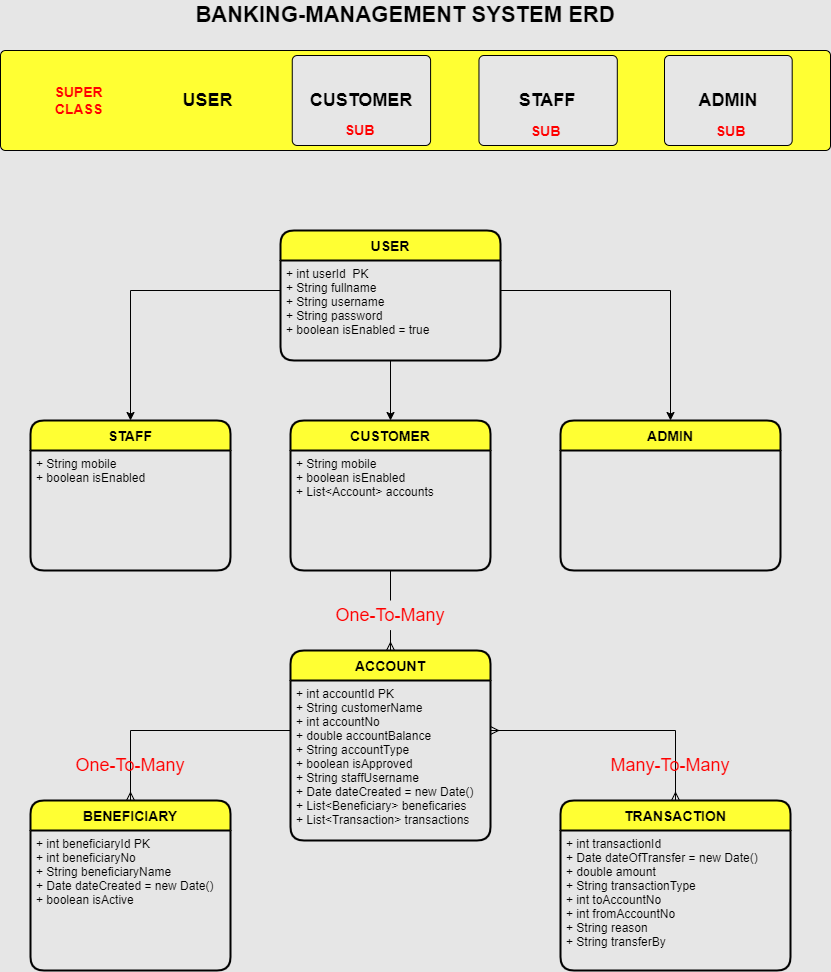

The diagram above was exported from draw.io. Its source (the exported page's mxGraphModel, read from the mxfile embedded in the PNG):
<mxGraphModel dx="782" dy="460" grid="1" gridSize="10" guides="1" tooltips="1" connect="1" arrows="1" fold="1" page="1" pageScale="1" pageWidth="850" pageHeight="1100" background="#E6E6E6" math="0" shadow="0">
  <root>
    <mxCell id="0" />
    <mxCell id="1" parent="0" />
    <mxCell id="kZGVXYNczEU8qSjwGvVb-1" value="" style="rounded=1;absoluteArcSize=1;html=1;arcSize=10;fillColor=#FFFF33;shadow=0;glass=0;" parent="1" vertex="1">
      <mxGeometry x="10" y="70" width="830" height="100" as="geometry" />
    </mxCell>
    <mxCell id="kZGVXYNczEU8qSjwGvVb-2" value="&lt;font style=&quot;font-size: 18px;&quot;&gt;&lt;b&gt;USER&lt;/b&gt;&lt;/font&gt;" style="html=1;shape=mxgraph.er.anchor;whiteSpace=wrap;" parent="kZGVXYNczEU8qSjwGvVb-1" vertex="1">
      <mxGeometry width="415.0000000000001" height="100" as="geometry" />
    </mxCell>
    <mxCell id="kZGVXYNczEU8qSjwGvVb-3" value="&lt;font style=&quot;font-size: 18px;&quot;&gt;&lt;b&gt;CUSTOMER&lt;/b&gt;&lt;/font&gt;" style="rounded=1;absoluteArcSize=1;html=1;arcSize=10;whiteSpace=wrap;points=[];labelBackgroundColor=none;fillColor=#E6E6E6;" parent="kZGVXYNczEU8qSjwGvVb-1" vertex="1">
      <mxGeometry x="291.7575757575758" y="5" width="138.33333333333337" height="90" as="geometry" />
    </mxCell>
    <mxCell id="kZGVXYNczEU8qSjwGvVb-7" value="&lt;font style=&quot;font-size: 18px;&quot;&gt;&lt;b&gt;STAFF&lt;/b&gt;&lt;/font&gt;" style="rounded=1;absoluteArcSize=1;html=1;arcSize=10;whiteSpace=wrap;points=[];fillColor=#E6E6E6;" parent="kZGVXYNczEU8qSjwGvVb-1" vertex="1">
      <mxGeometry x="478.46808446455515" y="5" width="138.33333333333337" height="90" as="geometry" />
    </mxCell>
    <mxCell id="kZGVXYNczEU8qSjwGvVb-8" value="&lt;font style=&quot;font-size: 18px;&quot;&gt;&lt;b&gt;ADMIN&lt;/b&gt;&lt;/font&gt;" style="rounded=1;absoluteArcSize=1;html=1;arcSize=10;whiteSpace=wrap;points=[];fillColor=#E6E6E6;" parent="kZGVXYNczEU8qSjwGvVb-1" vertex="1">
      <mxGeometry x="664" y="5" width="127.6923076923077" height="90" as="geometry" />
    </mxCell>
    <mxCell id="kZGVXYNczEU8qSjwGvVb-36" value="&lt;b style=&quot;&quot;&gt;&lt;font style=&quot;font-size: 14px;&quot;&gt;SUPER CLASS&lt;/font&gt;&lt;/b&gt;" style="text;html=1;strokeColor=none;fillColor=none;align=center;verticalAlign=middle;whiteSpace=wrap;rounded=0;shadow=0;glass=0;sketch=0;fontColor=#FF0000;" parent="kZGVXYNczEU8qSjwGvVb-1" vertex="1">
      <mxGeometry x="48.82352941176471" y="35" width="58.58823529411765" height="30" as="geometry" />
    </mxCell>
    <mxCell id="kZGVXYNczEU8qSjwGvVb-37" value="&lt;font color=&quot;#ff0000&quot;&gt;SUB&amp;nbsp;&lt;/font&gt;" style="text;html=1;strokeColor=none;fillColor=none;align=center;verticalAlign=middle;whiteSpace=wrap;rounded=0;shadow=0;glass=0;sketch=0;fontSize=14;fontColor=#000000;fontStyle=1" parent="kZGVXYNczEU8qSjwGvVb-1" vertex="1">
      <mxGeometry x="331.6289411764707" y="65" width="58.58823529411765" height="30" as="geometry" />
    </mxCell>
    <mxCell id="kZGVXYNczEU8qSjwGvVb-38" value="&lt;font color=&quot;#ff0000&quot; style=&quot;font-size: 14px;&quot;&gt;&lt;span&gt;SUB&amp;nbsp;&lt;/span&gt;&lt;/font&gt;" style="text;html=1;strokeColor=none;fillColor=none;align=center;verticalAlign=middle;whiteSpace=wrap;rounded=0;shadow=0;glass=0;sketch=0;fontSize=19;fontColor=#000000;fontStyle=1" parent="kZGVXYNczEU8qSjwGvVb-1" vertex="1">
      <mxGeometry x="518.3398823529413" y="65" width="58.58823529411765" height="30" as="geometry" />
    </mxCell>
    <mxCell id="kZGVXYNczEU8qSjwGvVb-48" value="&lt;font color=&quot;#ff0000&quot; style=&quot;font-size: 14px;&quot;&gt;&lt;span&gt;SUB&amp;nbsp;&lt;/span&gt;&lt;/font&gt;" style="text;html=1;strokeColor=none;fillColor=none;align=center;verticalAlign=middle;whiteSpace=wrap;rounded=0;shadow=0;glass=0;sketch=0;fontSize=19;fontColor=#000000;fontStyle=1" parent="kZGVXYNczEU8qSjwGvVb-1" vertex="1">
      <mxGeometry x="703.0588235294118" y="65" width="58.58823529411765" height="30" as="geometry" />
    </mxCell>
    <mxCell id="kZGVXYNczEU8qSjwGvVb-21" style="edgeStyle=orthogonalEdgeStyle;rounded=0;orthogonalLoop=1;jettySize=auto;html=1;entryX=0.5;entryY=0;entryDx=0;entryDy=0;" parent="1" source="kZGVXYNczEU8qSjwGvVb-9" target="kZGVXYNczEU8qSjwGvVb-17" edge="1">
      <mxGeometry relative="1" as="geometry">
        <Array as="points">
          <mxPoint x="680" y="310" />
        </Array>
      </mxGeometry>
    </mxCell>
    <mxCell id="kZGVXYNczEU8qSjwGvVb-9" value="USER" style="swimlane;childLayout=stackLayout;horizontal=1;startSize=30;horizontalStack=0;rounded=1;fontSize=14;fontStyle=1;strokeWidth=2;resizeParent=0;resizeLast=1;shadow=0;dashed=0;align=center;sketch=0;glass=0;swimlaneFillColor=none;fillColor=#FFFF33;gradientColor=none;" parent="1" vertex="1">
      <mxGeometry x="290" y="250" width="220" height="130" as="geometry" />
    </mxCell>
    <mxCell id="kZGVXYNczEU8qSjwGvVb-10" value="+ int userId  PK&#10;+ String fullname&#10;+ String username&#10;+ String password&#10;+ boolean isEnabled = true" style="align=left;strokeColor=none;fillColor=none;spacingLeft=4;fontSize=12;verticalAlign=top;resizable=0;rotatable=0;part=1;fontColor=#000000;" parent="kZGVXYNczEU8qSjwGvVb-9" vertex="1">
      <mxGeometry y="30" width="220" height="100" as="geometry" />
    </mxCell>
    <mxCell id="kZGVXYNczEU8qSjwGvVb-12" value="CUSTOMER" style="swimlane;childLayout=stackLayout;horizontal=1;startSize=30;horizontalStack=0;rounded=1;fontSize=14;fontStyle=1;strokeWidth=2;resizeParent=0;resizeLast=1;shadow=0;dashed=0;align=center;fillColor=#FFFF33;" parent="1" vertex="1">
      <mxGeometry x="300" y="440" width="200" height="150" as="geometry" />
    </mxCell>
    <mxCell id="kZGVXYNczEU8qSjwGvVb-13" value="+ String mobile&#10;+ boolean isEnabled&#10;+ List&lt;Account&gt; accounts&#10;" style="align=left;strokeColor=none;fillColor=none;spacingLeft=4;fontSize=12;verticalAlign=top;resizable=0;rotatable=0;part=1;" parent="kZGVXYNczEU8qSjwGvVb-12" vertex="1">
      <mxGeometry y="30" width="200" height="120" as="geometry" />
    </mxCell>
    <mxCell id="kZGVXYNczEU8qSjwGvVb-15" value="STAFF" style="swimlane;childLayout=stackLayout;horizontal=1;startSize=30;horizontalStack=0;rounded=1;fontSize=14;fontStyle=1;strokeWidth=2;resizeParent=0;resizeLast=1;shadow=0;dashed=0;align=center;swimlaneFillColor=none;fillColor=#FFFF33;" parent="1" vertex="1">
      <mxGeometry x="40" y="440" width="200" height="150" as="geometry" />
    </mxCell>
    <mxCell id="kZGVXYNczEU8qSjwGvVb-16" value="+ String mobile&#10;+ boolean isEnabled&#10;" style="align=left;strokeColor=none;fillColor=none;spacingLeft=4;fontSize=12;verticalAlign=top;resizable=0;rotatable=0;part=1;" parent="kZGVXYNczEU8qSjwGvVb-15" vertex="1">
      <mxGeometry y="30" width="200" height="120" as="geometry" />
    </mxCell>
    <mxCell id="kZGVXYNczEU8qSjwGvVb-17" value="ADMIN" style="swimlane;childLayout=stackLayout;horizontal=1;startSize=30;horizontalStack=0;rounded=1;fontSize=14;fontStyle=1;strokeWidth=2;resizeParent=0;resizeLast=1;shadow=0;dashed=0;align=center;fillColor=#FFFF33;" parent="1" vertex="1">
      <mxGeometry x="570" y="440" width="220" height="150" as="geometry" />
    </mxCell>
    <mxCell id="kZGVXYNczEU8qSjwGvVb-20" style="edgeStyle=orthogonalEdgeStyle;rounded=0;orthogonalLoop=1;jettySize=auto;html=1;entryX=0.5;entryY=0;entryDx=0;entryDy=0;" parent="1" target="kZGVXYNczEU8qSjwGvVb-15" edge="1">
      <mxGeometry relative="1" as="geometry">
        <mxPoint x="290" y="320" as="sourcePoint" />
        <Array as="points">
          <mxPoint x="290" y="310" />
          <mxPoint x="140" y="310" />
        </Array>
      </mxGeometry>
    </mxCell>
    <mxCell id="kZGVXYNczEU8qSjwGvVb-22" style="edgeStyle=orthogonalEdgeStyle;rounded=0;orthogonalLoop=1;jettySize=auto;html=1;entryX=0.5;entryY=0;entryDx=0;entryDy=0;" parent="1" source="kZGVXYNczEU8qSjwGvVb-10" target="kZGVXYNczEU8qSjwGvVb-12" edge="1">
      <mxGeometry relative="1" as="geometry" />
    </mxCell>
    <mxCell id="kZGVXYNczEU8qSjwGvVb-23" value="ACCOUNT" style="swimlane;childLayout=stackLayout;horizontal=1;startSize=30;horizontalStack=0;rounded=1;fontSize=14;fontStyle=1;strokeWidth=2;resizeParent=0;resizeLast=1;shadow=0;dashed=0;align=center;swimlaneFillColor=none;fillColor=#FFFF33;" parent="1" vertex="1">
      <mxGeometry x="300" y="670" width="200" height="190" as="geometry" />
    </mxCell>
    <mxCell id="kZGVXYNczEU8qSjwGvVb-24" value="+ int accountId PK&#10;+ String customerName&#10;+ int accountNo&#10;+ double accountBalance&#10;+ String accountType&#10;+ boolean isApproved&#10;+ String staffUsername&#10;+ Date dateCreated = new Date()&#10;+ List&lt;Beneficiary&gt; beneficaries&#10;+ List&lt;Transaction&gt; transactions" style="align=left;strokeColor=none;fillColor=none;spacingLeft=4;fontSize=12;verticalAlign=top;resizable=0;rotatable=0;part=1;" parent="kZGVXYNczEU8qSjwGvVb-23" vertex="1">
      <mxGeometry y="30" width="200" height="160" as="geometry" />
    </mxCell>
    <mxCell id="kZGVXYNczEU8qSjwGvVb-25" value="BENEFICIARY" style="swimlane;childLayout=stackLayout;horizontal=1;startSize=30;horizontalStack=0;rounded=1;fontSize=14;fontStyle=1;strokeWidth=2;resizeParent=0;resizeLast=1;shadow=0;dashed=0;align=center;fillColor=#FFFF33;" parent="1" vertex="1">
      <mxGeometry x="40" y="820" width="200" height="170" as="geometry" />
    </mxCell>
    <mxCell id="kZGVXYNczEU8qSjwGvVb-26" value="+ int beneficiaryId PK&#10;+ int beneficiaryNo&#10;+ String beneficiaryName&#10;+ Date dateCreated = new Date()&#10;+ boolean isActive" style="align=left;strokeColor=none;fillColor=none;spacingLeft=4;fontSize=12;verticalAlign=top;resizable=0;rotatable=0;part=1;" parent="kZGVXYNczEU8qSjwGvVb-25" vertex="1">
      <mxGeometry y="30" width="200" height="140" as="geometry" />
    </mxCell>
    <mxCell id="kZGVXYNczEU8qSjwGvVb-27" value="TRANSACTION" style="swimlane;childLayout=stackLayout;horizontal=1;startSize=30;horizontalStack=0;rounded=1;fontSize=14;fontStyle=1;strokeWidth=2;resizeParent=0;resizeLast=1;shadow=0;dashed=0;align=center;fillColor=#FFFF33;" parent="1" vertex="1">
      <mxGeometry x="570" y="820" width="230" height="170" as="geometry" />
    </mxCell>
    <mxCell id="kZGVXYNczEU8qSjwGvVb-28" value="+ int transactionId&#10;+ Date dateOfTransfer = new Date()&#10;+ double amount&#10;+ String transactionType&#10;+ int toAccountNo&#10;+ int fromAccountNo&#10;+ String reason&#10;+ String transferBy" style="align=left;strokeColor=none;fillColor=none;spacingLeft=4;fontSize=12;verticalAlign=top;resizable=0;rotatable=0;part=1;" parent="kZGVXYNczEU8qSjwGvVb-27" vertex="1">
      <mxGeometry y="30" width="230" height="140" as="geometry" />
    </mxCell>
    <mxCell id="kZGVXYNczEU8qSjwGvVb-33" style="edgeStyle=orthogonalEdgeStyle;rounded=0;orthogonalLoop=1;jettySize=auto;html=1;endArrow=ERmany;endFill=0;startArrow=none;" parent="1" source="kZGVXYNczEU8qSjwGvVb-62" target="kZGVXYNczEU8qSjwGvVb-23" edge="1">
      <mxGeometry relative="1" as="geometry" />
    </mxCell>
    <mxCell id="kZGVXYNczEU8qSjwGvVb-34" style="edgeStyle=orthogonalEdgeStyle;rounded=0;orthogonalLoop=1;jettySize=auto;html=1;entryX=0.5;entryY=0;entryDx=0;entryDy=0;startArrow=none;startFill=0;endArrow=ERmany;endFill=0;" parent="1" source="kZGVXYNczEU8qSjwGvVb-24" target="kZGVXYNczEU8qSjwGvVb-25" edge="1">
      <mxGeometry relative="1" as="geometry">
        <Array as="points">
          <mxPoint x="140" y="750" />
        </Array>
      </mxGeometry>
    </mxCell>
    <mxCell id="kZGVXYNczEU8qSjwGvVb-35" style="edgeStyle=orthogonalEdgeStyle;rounded=0;orthogonalLoop=1;jettySize=auto;html=1;entryX=0.5;entryY=0;entryDx=0;entryDy=0;startArrow=ERmany;startFill=0;endArrow=ERmany;endFill=0;" parent="1" source="kZGVXYNczEU8qSjwGvVb-24" target="kZGVXYNczEU8qSjwGvVb-27" edge="1">
      <mxGeometry relative="1" as="geometry">
        <Array as="points">
          <mxPoint x="685" y="750" />
        </Array>
      </mxGeometry>
    </mxCell>
    <mxCell id="kZGVXYNczEU8qSjwGvVb-62" value="&lt;font color=&quot;#ff0000&quot;&gt;One-To-Many&lt;/font&gt;" style="text;html=1;strokeColor=none;fillColor=none;align=center;verticalAlign=middle;whiteSpace=wrap;rounded=0;shadow=0;glass=0;labelBackgroundColor=none;sketch=0;fontSize=18;fontColor=#000000;" parent="1" vertex="1">
      <mxGeometry x="315" y="620" width="170" height="30" as="geometry" />
    </mxCell>
    <mxCell id="kZGVXYNczEU8qSjwGvVb-63" value="" style="edgeStyle=orthogonalEdgeStyle;rounded=0;orthogonalLoop=1;jettySize=auto;html=1;endArrow=none;endFill=0;" parent="1" source="kZGVXYNczEU8qSjwGvVb-13" target="kZGVXYNczEU8qSjwGvVb-62" edge="1">
      <mxGeometry relative="1" as="geometry">
        <mxPoint x="400" y="590" as="sourcePoint" />
        <mxPoint x="400" y="670" as="targetPoint" />
      </mxGeometry>
    </mxCell>
    <mxCell id="kZGVXYNczEU8qSjwGvVb-64" value="&lt;font color=&quot;#ff0000&quot;&gt;One-To-Many&lt;/font&gt;" style="text;html=1;strokeColor=none;fillColor=none;align=center;verticalAlign=middle;whiteSpace=wrap;rounded=0;shadow=0;glass=0;labelBackgroundColor=none;sketch=0;fontSize=18;fontColor=#000000;" parent="1" vertex="1">
      <mxGeometry x="55" y="770" width="170" height="30" as="geometry" />
    </mxCell>
    <mxCell id="kZGVXYNczEU8qSjwGvVb-65" value="&lt;font color=&quot;#ff0000&quot;&gt;Many-To-Many&lt;/font&gt;" style="text;html=1;strokeColor=none;fillColor=none;align=center;verticalAlign=middle;whiteSpace=wrap;rounded=0;shadow=0;glass=0;labelBackgroundColor=none;sketch=0;fontSize=18;fontColor=#000000;" parent="1" vertex="1">
      <mxGeometry x="595" y="770" width="170" height="30" as="geometry" />
    </mxCell>
    <mxCell id="kZGVXYNczEU8qSjwGvVb-66" value="&lt;font color=&quot;#000000&quot;&gt;BANKING-MANAGEMENT SYSTEM ERD&lt;/font&gt;" style="text;html=1;strokeColor=none;fillColor=none;align=center;verticalAlign=middle;whiteSpace=wrap;rounded=0;shadow=0;glass=0;labelBackgroundColor=none;sketch=0;fontSize=22;fontColor=#FF0000;fontStyle=1" parent="1" vertex="1">
      <mxGeometry x="200" y="20" width="430" height="30" as="geometry" />
    </mxCell>
  </root>
</mxGraphModel>